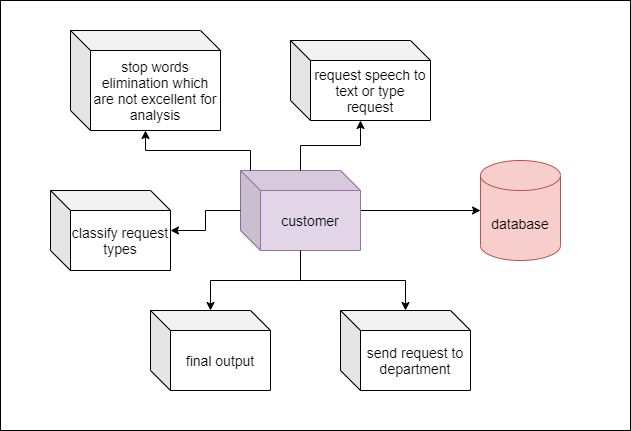

The diagram above was exported from draw.io. Its source (the exported page's mxGraphModel, read from the mxfile embedded in the PNG):
<mxGraphModel dx="1702" dy="494" grid="1" gridSize="10" guides="1" tooltips="1" connect="1" arrows="1" fold="1" page="1" pageScale="1" pageWidth="850" pageHeight="1100" math="0" shadow="0">
  <root>
    <mxCell id="0" />
    <mxCell id="1" parent="0" />
    <mxCell id="_Ur2arnfNPhyJZ5G-PiI-4" value="" style="edgeStyle=orthogonalEdgeStyle;rounded=0;orthogonalLoop=1;jettySize=auto;html=1;" edge="1" parent="1" source="_Ur2arnfNPhyJZ5G-PiI-2" target="_Ur2arnfNPhyJZ5G-PiI-3">
      <mxGeometry relative="1" as="geometry" />
    </mxCell>
    <mxCell id="_Ur2arnfNPhyJZ5G-PiI-13" value="" style="edgeStyle=orthogonalEdgeStyle;rounded=0;orthogonalLoop=1;jettySize=auto;html=1;" edge="1" parent="1" source="_Ur2arnfNPhyJZ5G-PiI-2" target="_Ur2arnfNPhyJZ5G-PiI-9">
      <mxGeometry relative="1" as="geometry" />
    </mxCell>
    <mxCell id="_Ur2arnfNPhyJZ5G-PiI-2" value="&lt;font style=&quot;font-size: 14px&quot;&gt;customer&lt;/font&gt;" style="shape=cube;whiteSpace=wrap;html=1;boundedLbl=1;backgroundOutline=1;darkOpacity=0.05;darkOpacity2=0.1;fillColor=#e1d5e7;strokeColor=#9673a6;" vertex="1" parent="1">
      <mxGeometry x="180" y="210" width="120" height="80" as="geometry" />
    </mxCell>
    <mxCell id="_Ur2arnfNPhyJZ5G-PiI-3" value="&lt;font style=&quot;font-size: 14px&quot;&gt;database&lt;/font&gt;" style="shape=cylinder3;whiteSpace=wrap;html=1;boundedLbl=1;backgroundOutline=1;size=15;fillColor=#f8cecc;strokeColor=#b85450;" vertex="1" parent="1">
      <mxGeometry x="420" y="200" width="80" height="100" as="geometry" />
    </mxCell>
    <mxCell id="_Ur2arnfNPhyJZ5G-PiI-10" value="" style="edgeStyle=orthogonalEdgeStyle;rounded=0;orthogonalLoop=1;jettySize=auto;html=1;" edge="1" parent="1" source="_Ur2arnfNPhyJZ5G-PiI-2" target="_Ur2arnfNPhyJZ5G-PiI-5">
      <mxGeometry relative="1" as="geometry" />
    </mxCell>
    <mxCell id="_Ur2arnfNPhyJZ5G-PiI-5" value="&lt;font style=&quot;font-size: 14px&quot;&gt;request speech to text or type request&lt;/font&gt;" style="shape=cube;whiteSpace=wrap;html=1;boundedLbl=1;backgroundOutline=1;darkOpacity=0.05;darkOpacity2=0.1;" vertex="1" parent="1">
      <mxGeometry x="230" y="80" width="140" height="80" as="geometry" />
    </mxCell>
    <mxCell id="_Ur2arnfNPhyJZ5G-PiI-11" value="" style="edgeStyle=orthogonalEdgeStyle;rounded=0;orthogonalLoop=1;jettySize=auto;html=1;exitX=0.083;exitY=0;exitDx=0;exitDy=0;exitPerimeter=0;" edge="1" parent="1" source="_Ur2arnfNPhyJZ5G-PiI-2" target="_Ur2arnfNPhyJZ5G-PiI-6">
      <mxGeometry relative="1" as="geometry" />
    </mxCell>
    <mxCell id="_Ur2arnfNPhyJZ5G-PiI-6" value="&lt;font style=&quot;font-size: 14px&quot;&gt;stop words elimination which are not excellent for analysis&lt;/font&gt;" style="shape=cube;whiteSpace=wrap;html=1;boundedLbl=1;backgroundOutline=1;darkOpacity=0.05;darkOpacity2=0.1;" vertex="1" parent="1">
      <mxGeometry x="10" y="70" width="150" height="100" as="geometry" />
    </mxCell>
    <mxCell id="_Ur2arnfNPhyJZ5G-PiI-12" value="" style="edgeStyle=orthogonalEdgeStyle;rounded=0;orthogonalLoop=1;jettySize=auto;html=1;" edge="1" parent="1" source="_Ur2arnfNPhyJZ5G-PiI-2" target="_Ur2arnfNPhyJZ5G-PiI-7">
      <mxGeometry relative="1" as="geometry" />
    </mxCell>
    <mxCell id="_Ur2arnfNPhyJZ5G-PiI-7" value="&lt;font style=&quot;font-size: 14px&quot;&gt;classify request types&lt;/font&gt;" style="shape=cube;whiteSpace=wrap;html=1;boundedLbl=1;backgroundOutline=1;darkOpacity=0.05;darkOpacity2=0.1;" vertex="1" parent="1">
      <mxGeometry x="-10" y="230" width="120" height="80" as="geometry" />
    </mxCell>
    <mxCell id="_Ur2arnfNPhyJZ5G-PiI-14" value="" style="edgeStyle=orthogonalEdgeStyle;rounded=0;orthogonalLoop=1;jettySize=auto;html=1;" edge="1" parent="1" source="_Ur2arnfNPhyJZ5G-PiI-2" target="_Ur2arnfNPhyJZ5G-PiI-8">
      <mxGeometry relative="1" as="geometry" />
    </mxCell>
    <mxCell id="_Ur2arnfNPhyJZ5G-PiI-8" value="&lt;font style=&quot;font-size: 14px&quot;&gt;send request to department&lt;/font&gt;" style="shape=cube;whiteSpace=wrap;html=1;boundedLbl=1;backgroundOutline=1;darkOpacity=0.05;darkOpacity2=0.1;" vertex="1" parent="1">
      <mxGeometry x="280" y="350" width="130" height="80" as="geometry" />
    </mxCell>
    <mxCell id="_Ur2arnfNPhyJZ5G-PiI-9" value="&lt;font style=&quot;font-size: 14px&quot;&gt;final output&lt;/font&gt;" style="shape=cube;whiteSpace=wrap;html=1;boundedLbl=1;backgroundOutline=1;darkOpacity=0.05;darkOpacity2=0.1;" vertex="1" parent="1">
      <mxGeometry x="90" y="350" width="120" height="80" as="geometry" />
    </mxCell>
    <mxCell id="_Ur2arnfNPhyJZ5G-PiI-15" value="" style="rounded=0;whiteSpace=wrap;html=1;fillColor=none;" vertex="1" parent="1">
      <mxGeometry x="-60" y="40" width="630" height="430" as="geometry" />
    </mxCell>
  </root>
</mxGraphModel>